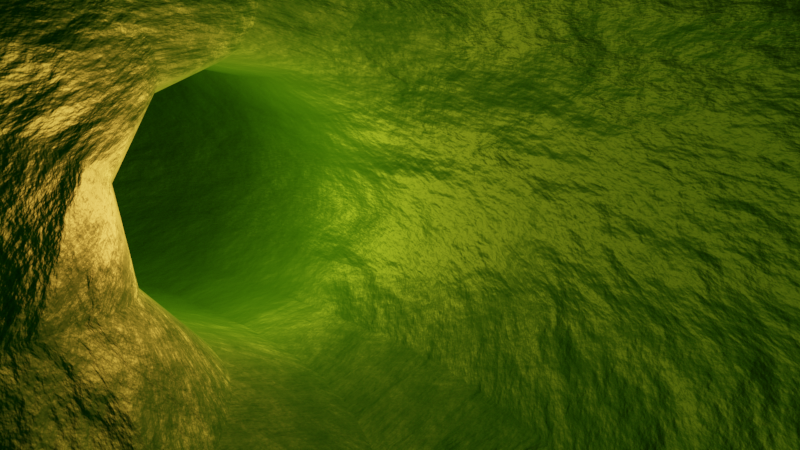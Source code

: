 # Source: Tunnel_Animation.blend  (saved by Blender 2.81.16; exported with 4.5.12 LTS)
import bpy
from mathutils import Matrix  # noqa: F401  (used for matrix-valued properties, if any)

bpy.ops.wm.read_factory_settings(use_empty=True)
scene = bpy.context.scene
scene.name = 'Scene'

# ---- collections
col_collection = bpy.data.collections.new('Collection'); scene.collection.children.link(col_collection)

# ---- materials (node trees are filled in below, after node groups)
mat_material_001 = bpy.data.materials.new('Material.001')
mat_material_001.use_transparent_shadow = False

# ---- material node trees
mat_material_001.use_nodes = True; mat_material_001.node_tree.nodes.clear()
_N = mat_material_001.node_tree.nodes; _L = mat_material_001.node_tree.links
n0 = _N.new('ShaderNodeOutputMaterial'); n0.name = 'Material Output'; n0.location = (300, 300)
n1 = _N.new('ShaderNodeBsdfPrincipled'); n1.name = 'Principled BSDF'; n1.location = (10, 300)
n1.distribution = 'GGX'
n1.subsurface_method = 'BURLEY'
n1.inputs[0].default_value = (0.02122, 0.227, 0.004391, 1.0)
n1.inputs[1].default_value = 0.5
n1.inputs[3].default_value = 1.45
n1.inputs[27].default_value = (0.0, 0.0, 0.0, 1.0)
n1.inputs[28].default_value = 1.0
n2 = _N.new('ShaderNodeTexNoise'); n2.name = 'Noise Texture'; n2.location = (-435, -108)
n2.inputs[2].default_value = 2.0
n2.inputs[3].default_value = 10.0
n3 = _N.new('ShaderNodeBump'); n3.name = 'Bump'; n3.location = (-207, -119)
n3.inputs[1].default_value = 1.5
n3.inputs[2].default_value = 1.0
_L.new(n1.outputs[0], n0.inputs[0])
_L.new(n3.outputs[0], n1.inputs[5])
_L.new(n2.outputs[1], n3.inputs[3])
n0.is_active_output = True

# ---- world
world_world = bpy.data.worlds.new('World'); scene.world = world_world
world_world.use_nodes = True; world_world.node_tree.nodes.clear()
_N = world_world.node_tree.nodes; _L = world_world.node_tree.links
n0 = _N.new('ShaderNodeOutputWorld'); n0.name = 'World Output'; n0.location = (300, 300)
n1 = _N.new('ShaderNodeBackground'); n1.name = 'Background'; n1.location = (10, 300)
n1.inputs[0].default_value = (0.05088, 0.05088, 0.05088, 1.0)
_L.new(n1.outputs[0], n0.inputs[0])
n0.is_active_output = True
world_world.color = (0.05088, 0.05088, 0.05088)
world_world.use_sun_shadow = False
world_world.sun_shadow_jitter_overblur = 0.0

# ---- cameras
cam_camera = bpy.data.cameras.new('Camera')
cam_camera.clip_end = 100.0
cam_camera.lens = 15.0
cam_camera.ortho_scale = 7.314

# ---- lights
light_light = bpy.data.lights.new('Light', 'POINT')
light_light.color = (1.0, 0.2961, 0.06301)
light_light.transmission_factor = 0.0
light_light.energy = 500.0
light_light.shadow_soft_size = 0.1
light_light.shadow_maximum_resolution = 0.006
light_light.use_absolute_resolution = True

# ---- meshes
me_beziercircle_001 = bpy.data.meshes.new('BezierCircle.001')
me_beziercircle_001.from_pydata([(0.0007799, -1.225, 0.1301), (0.001595, -1.13, 0.2252), (0.001983, -0.9999, 0.26), (0.00184, -0.8699, 0.2251), (0.001203, -0.7748, 0.1299), (0.0002445, -0.74, -6.246e-05), (-0.0007799, -0.7749, -0.1301), (-0.001595, -0.8701, -0.2252), (-0.001983, -1.0, -0.26), (-0.00184, -1.13, -0.2251), (-0.001203, -1.225, -0.1299), (-0.0002445, -1.26, 6.243e-05), (-0.1761, -1.213, 0.1242), (-0.1703, -1.118, 0.2195), (-0.1557, -0.9894, 0.2547), (-0.136, -0.8607, 0.2205), (-0.1167, -0.7669, 0.1259), (-0.1028, -0.7331, -0.003632), (-0.09816, -0.7684, -0.1334), (-0.1039, -0.8633, -0.2287), (-0.1186, -0.9923, -0.264), (-0.1382, -1.121, -0.2297), (-0.1576, -1.215, -0.1352), (-0.1714, -1.249, -0.005627), (-0.3444, -1.179, 0.1056), (-0.3329, -1.086, 0.2014), (-0.304, -0.9595, 0.2382), (-0.2655, -0.8346, 0.206), (-0.2275, -0.7446, 0.1134), (-0.2005, -0.7134, -0.01466), (-0.1914, -0.7496, -0.144), (-0.2029, -0.8433, -0.2399), (-0.2318, -0.9695, -0.2766), (-0.2704, -1.094, -0.2444), (-0.3083, -1.184, -0.1519), (-0.3354, -1.216, -0.02377), (-0.5018, -1.125, 0.07719), (-0.4838, -1.034, 0.1742), (-0.4412, -0.9122, 0.2134), (-0.3851, -0.7934, 0.1843), (-0.3308, -0.709, 0.09463), (-0.2927, -0.6817, -0.03152), (-0.281, -0.7187, -0.1604), (-0.2989, -0.8103, -0.2574), (-0.3416, -0.9317, -0.2966), (-0.3976, -1.051, -0.2675), (-0.452, -1.135, -0.1778), (-0.4901, -1.162, -0.05166), (-0.6466, -1.053, 0.04209), (-0.6217, -0.9648, 0.1408), (-0.566, -0.8498, 0.1831), (-0.4942, -0.7388, 0.1577), (-0.4258, -0.6614, 0.0714), (-0.379, -0.6385, -0.05267), (-0.3663, -0.6761, -0.1813), (-0.3911, -0.7642, -0.2799), (-0.4469, -0.8791, -0.3223), (-0.5186, -0.9902, -0.2969), (-0.587, -1.068, -0.2106), (-0.6339, -1.09, -0.08651), (-0.7778, -0.9642, 0.003116), (-0.7457, -0.881, 0.1039), (-0.6777, -0.7743, 0.1498), (-0.5921, -0.6726, 0.1285), (-0.5119, -0.6032, 0.04564), (-0.4585, -0.5847, -0.07651), (-0.4462, -0.6221, -0.2052), (-0.4784, -0.7052, -0.306), (-0.5463, -0.812, -0.3519), (-0.6319, -0.9136, -0.3306), (-0.7122, -0.983, -0.2477), (-0.7656, -1.001, -0.1256), (-0.8948, -0.8607, -0.03704), (-0.8552, -0.7842, 0.0663), (-0.7758, -0.6875, 0.116), (-0.6781, -0.5965, 0.09879), (-0.5882, -0.5357, 0.01923), (-0.5301, -0.5214, -0.1013), (-0.5195, -0.5573, -0.2306), (-0.5592, -0.6338, -0.3339), (-0.6385, -0.7306, -0.3837), (-0.7362, -0.8215, -0.3664), (-0.8261, -0.8823, -0.2869), (-0.8842, -0.8966, -0.1663), (-0.9967, -0.744, -0.0758), (-0.9496, -0.676, 0.03033), (-0.8599, -0.5911, 0.08393), (-0.7517, -0.5122, 0.07064), (-0.654, -0.4604, -0.005985), (-0.5929, -0.4495, -0.1254), (-0.5848, -0.4825, -0.2556), (-0.6319, -0.5506, -0.3618), (-0.7216, -0.6354, -0.4154), (-0.8298, -0.7143, -0.4021), (-0.9276, -0.7662, -0.3254), (-0.9887, -0.777, -0.206), (-1.083, -0.6153, -0.1107), (-1.029, -0.558, -0.001658), (-0.9296, -0.4871, 0.05564), (-0.8125, -0.4215, 0.04589), (-0.7086, -0.3788, -0.0283), (-0.6458, -0.3705, -0.147), (-0.6409, -0.3988, -0.2785), (-0.6952, -0.4561, -0.3875), (-0.7941, -0.5271, -0.4448), (-0.9113, -0.5927, -0.4351), (-1.015, -0.6354, -0.3609), (-1.078, -0.6437, -0.2421), (-1.152, -0.476, -0.1391), (-1.091, -0.4318, -0.02746), (-0.9844, -0.3768, 0.03304), (-0.8601, -0.3258, 0.02619), (-0.7516, -0.2924, -0.04615), (-0.6881, -0.2855, -0.1646), (-0.6866, -0.3071, -0.2974), (-0.7474, -0.3513, -0.4091), (-0.8543, -0.4063, -0.4696), (-0.9787, -0.4573, -0.4627), (-1.087, -0.4907, -0.3904), (-1.151, -0.4975, -0.2719), (-1.204, -0.3274, -0.1585), (-1.137, -0.2988, -0.04494), (-1.024, -0.2618, 0.01785), (-0.8944, -0.2265, 0.01301), (-0.7828, -0.2022, -0.05818), (-0.7193, -0.1955, -0.1766), (-0.7209, -0.2081, -0.3106), (-0.7871, -0.2367, -0.4242), (-0.9003, -0.2736, -0.487), (-1.03, -0.309, -0.4822), (-1.142, -0.3333, -0.411), (-1.205, -0.34, -0.2925), (-1.236, -0.1713, -0.1665), (-1.166, -0.1605, -0.05208), (-1.049, -0.1433, 0.01167), (-0.9156, -0.1245, 0.007605), (-0.8022, -0.1089, -0.06317), (-0.739, -0.1009, -0.1817), (-0.7429, -0.1024, -0.3162), (-0.8128, -0.1133, -0.4307), (-0.9301, -0.1304, -0.4944), (-1.063, -0.1493, -0.4904), (-1.177, -0.1648, -0.4196), (-1.24, -0.1729, -0.3011), (-1.249, -0.009516, -0.1607), (-1.177, -0.0179, -0.04696), (-1.058, -0.02148, 0.016), (-0.9237, -0.01931, 0.0113), (-0.8096, -0.01197, -0.0598), (-0.7466, -0.001416, -0.1782), (-0.7515, 0.009516, -0.3123), (-0.8229, 0.0179, -0.426), (-0.9418, 0.02148, -0.489), (-1.076, 0.01931, -0.4843), (-1.19, 0.01197, -0.4132), (-1.253, 0.001416, -0.2948), (-1.24, 0.1551, -0.1395), (-1.17, 0.1277, -0.02821), (-1.052, 0.1036, 0.03212), (-0.9181, 0.08925, 0.02531), (-0.8045, 0.08848, -0.04683), (-0.7414, 0.1015, -0.165), (-0.7456, 0.1248, -0.2974), (-0.8161, 0.1522, -0.4088), (-0.934, 0.1764, -0.4691), (-1.068, 0.1907, -0.4623), (-1.181, 0.1915, -0.3902), (-1.244, 0.1785, -0.272), (-1.211, 0.3126, -0.1053), (-1.144, 0.2679, 0.002272), (-1.03, 0.2245, 0.05846), (-0.8989, 0.194, 0.04819), (-0.7868, 0.1847, -0.02578), (-0.7234, 0.1991, -0.1437), (-0.7257, 0.2332, -0.2738), (-0.7931, 0.2779, -0.3814), (-0.9074, 0.3213, -0.4376), (-1.038, 0.3518, -0.4273), (-1.15, 0.3611, -0.3534), (-1.213, 0.3467, -0.2355), (-1.163, 0.4614, -0.06079), (-1.1, 0.4016, 0.04235), (-0.9916, 0.3408, 0.09338), (-0.8658, 0.2952, 0.07862), (-0.7566, 0.2772, 0.002025), (-0.6933, 0.2914, -0.1159), (-0.6928, 0.3341, -0.2435), (-0.7553, 0.3939, -0.3466), (-0.8639, 0.4548, -0.3977), (-0.9897, 0.5003, -0.3829), (-1.099, 0.5184, -0.3063), (-1.162, 0.5041, -0.1884), (-1.096, 0.6001, -0.008721), (-1.039, 0.5277, 0.08973), (-0.9381, 0.4515, 0.135), (-0.819, 0.392, 0.1151), (-0.7141, 0.3651, 0.03517), (-0.6515, 0.378, -0.08325), (-0.6479, 0.4272, -0.2085), (-0.7043, 0.4996, -0.3069), (-0.8056, 0.5758, -0.3522), (-0.9246, 0.6353, -0.3322), (-1.03, 0.6622, -0.2523), (-1.092, 0.6493, -0.1339), (-1.011, 0.7275, 0.04811), (-0.9618, 0.6448, 0.142), (-0.8693, 0.5553, 0.1814), (-0.7587, 0.483, 0.1558), (-0.6596, 0.4473, 0.07197), (-0.5986, 0.4578, -0.04753), (-0.592, 0.5115, -0.1707), (-0.6416, 0.5943, -0.2646), (-0.7341, 0.6837, -0.304), (-0.8447, 0.756, -0.2784), (-0.9437, 0.7917, -0.1946), (-1.005, 0.7813, -0.07509), (-0.9103, 0.8426, 0.107), (-0.868, 0.7517, 0.1967), (-0.7856, 0.6507, 0.2302), (-0.6851, 0.5668, 0.1987), (-0.5936, 0.5225, 0.1106), (-0.5355, 0.5297, -0.01064), (-0.5264, 0.5863, -0.1324), (-0.5688, 0.6773, -0.2221), (-0.6512, 0.7782, -0.2556), (-0.7516, 0.8621, -0.2241), (-0.8431, 0.9064, -0.136), (-0.9012, 0.8993, -0.01477), (-0.7934, 0.9443, 0.1651), (-0.7585, 0.8469, 0.2511), (-0.6873, 0.7362, 0.2792), (-0.5988, 0.6419, 0.2417), (-0.5168, 0.5893, 0.1489), (-0.4632, 0.5925, 0.02543), (-0.4525, 0.6507, -0.09548), (-0.4874, 0.7481, -0.1815), (-0.5586, 0.8588, -0.2095), (-0.6471, 0.9531, -0.1721), (-0.7291, 1.006, -0.07919), (-0.7826, 1.002, 0.04424), (-0.6611, 1.031, 0.2198), (-0.6337, 0.929, 0.3027), (-0.5748, 0.8102, 0.3257), (-0.5003, 0.7067, 0.2825), (-0.4301, 0.6464, 0.1848), (-0.383, 0.6454, 0.05872), (-0.3717, 0.7039, -0.06195), (-0.3991, 0.8063, -0.1449), (-0.458, 0.9251, -0.1678), (-0.5325, 1.029, -0.1247), (-0.6027, 1.089, -0.02697), (-0.6498, 1.09, 0.0991), (-0.5142, 1.102, 0.2678), (-0.4941, 0.9963, 0.3483), (-0.4488, 0.871, 0.3669), (-0.3903, 0.7598, 0.3186), (-0.3343, 0.6927, 0.2162), (-0.2959, 0.6874, 0.08736), (-0.2854, 0.7456, -0.03355), (-0.3054, 0.8516, -0.1141), (-0.3508, 0.9769, -0.1327), (-0.4093, 1.088, -0.08431), (-0.4653, 1.155, 0.01802), (-0.5037, 1.16, 0.1469), (-0.3537, 1.155, 0.306), (-0.3406, 1.047, 0.3849), (-0.3097, 0.9168, 0.4), (-0.2693, 0.7997, 0.3474), (-0.2302, 0.727, 0.2411), (-0.2029, 0.7182, 0.1096), (-0.1947, 0.7756, -0.0118), (-0.2077, 0.8839, -0.09067), (-0.2386, 1.014, -0.1058), (-0.279, 1.131, -0.05322), (-0.3181, 1.204, 0.05307), (-0.3454, 1.213, 0.1846), (-0.1811, 1.188, 0.3309), (-0.1745, 1.079, 0.4088), (-0.1588, 0.9458, 0.4218), (-0.1382, 0.8249, 0.3664), (-0.1183, 0.7485, 0.2574), (-0.1043, 0.7371, 0.124), (-0.1, 0.7938, 0.001985), (-0.1066, 0.9033, -0.07596), (-0.1223, 1.036, -0.08895), (-0.1429, 1.157, -0.03352), (-0.1628, 1.234, 0.07549), (-0.1768, 1.245, 0.2089), (0.0009008, 1.2, 0.3389), (0.00163, 1.09, 0.4166), (0.001922, 0.956, 0.4289), (0.001699, 0.8338, 0.3726), (0.001021, 0.7561, 0.2627), (6.952e-05, 0.7438, 0.1287), (-0.0009008, 0.8001, 0.006456), (-0.00163, 0.91, -0.07122), (-0.001922, 1.044, -0.08354), (-0.001699, 1.166, -0.02719), (-0.001021, 1.244, 0.08271), (-6.951e-05, 1.256, 0.2167), (0.1832, 1.189, 0.3282), (0.1781, 1.079, 0.4062), (0.163, 0.9462, 0.4194), (0.142, 0.8252, 0.3643), (0.1207, 0.7488, 0.2555), (0.1049, 0.7374, 0.1224), (0.09865, 0.7941, 0.0004737), (0.1038, 0.9037, -0.07753), (0.1189, 1.037, -0.09071), (0.1398, 1.158, -0.03555), (0.1611, 1.234, 0.07318), (0.177, 1.246, 0.2063), (0.356, 1.156, 0.3009), (0.3444, 1.048, 0.3799), (0.3141, 0.9176, 0.3954), (0.2733, 0.8003, 0.3433), (0.2329, 0.7276, 0.2376), (0.2038, 0.7187, 0.1065), (0.1936, 0.7761, -0.01481), (0.2052, 0.8845, -0.0938), (0.2355, 1.015, -0.1093), (0.2763, 1.132, -0.05725), (0.3167, 1.205, 0.0485), (0.3458, 1.214, 0.1796), (0.5166, 1.103, 0.2603), (0.4979, 0.9974, 0.3411), (0.4532, 0.8719, 0.3602), (0.3944, 0.7607, 0.3126), (0.3372, 0.6934, 0.211), (0.297, 0.6881, 0.08268), (0.2846, 0.7463, -0.03803), (0.3032, 0.8524, -0.1188), (0.3479, 0.9779, -0.1379), (0.4068, 1.089, -0.0903), (0.4639, 1.156, 0.01128), (0.5041, 1.162, 0.1396), (0.6634, 1.033, 0.2101), (0.6374, 0.9303, 0.2933), (0.5793, 0.8113, 0.317), (0.5045, 0.7077, 0.2748), (0.4331, 0.6472, 0.178), (0.3843, 0.6461, 0.05258), (0.3711, 0.7047, -0.06787), (0.397, 0.8073, -0.1511), (0.4552, 0.9263, -0.1748), (0.53, 1.03, -0.1325), (0.6014, 1.09, -0.03577), (0.6502, 1.091, 0.08964), (0.7955, 0.946, 0.1535), (0.7621, 0.8484, 0.2398), (0.6916, 0.7374, 0.2687), (0.6029, 0.6429, 0.2324), (0.5198, 0.5902, 0.1406), (0.4646, 0.5933, 0.01792), (0.452, 0.6515, -0.1028), (0.4854, 0.7492, -0.1891), (0.556, 0.8601, -0.218), (0.6446, 0.9546, -0.1817), (0.7277, 1.007, -0.08992), (0.7829, 1.004, 0.03277), (0.9123, 0.8444, 0.09351), (0.8714, 0.7532, 0.1837), (0.7898, 0.652, 0.2182), (0.6892, 0.5679, 0.188), (0.5966, 0.5234, 0.101), (0.5369, 0.5304, -0.01942), (0.526, 0.5872, -0.141), (0.5669, 0.6784, -0.2311), (0.6486, 0.7796, -0.2657), (0.7492, 0.8637, -0.2354), (0.8417, 0.9082, -0.1484), (0.9014, 0.9011, -0.02805), (1.013, 0.7292, 0.03307), (0.965, 0.6463, 0.1275), (0.8733, 0.5565, 0.168), (0.7626, 0.484, 0.1438), (0.6625, 0.4481, 0.06127), (0.5999, 0.4585, -0.05742), (0.5916, 0.5124, -0.1805), (0.6397, 0.5953, -0.2749), (0.7314, 0.6851, -0.3154), (0.8421, 0.7576, -0.2912), (0.9422, 0.7935, -0.2087), (1.005, 0.7831, -0.08997), (1.097, 0.6017, -0.02508), (1.042, 0.5291, 0.07402), (0.9419, 0.4526, 0.1206), (0.8228, 0.3929, 0.1021), (0.7169, 0.3658, 0.02351), (0.6527, 0.3786, -0.09408), (0.6474, 0.4279, -0.2192), (0.7023, 0.5005, -0.3183), (0.8028, 0.577, -0.3648), (0.922, 0.6368, -0.3463), (1.028, 0.6639, -0.2678), (1.092, 0.651, -0.1502), (1.164, 0.4628, -0.07821), (1.103, 0.4028, 0.02567), (0.9952, 0.3417, 0.07802), (0.8693, 0.2959, 0.06482), (0.7592, 0.2777, -0.01039), (0.6944, 0.2919, -0.1275), (0.6922, 0.3347, -0.255), (0.7532, 0.3947, -0.3589), (0.8611, 0.4558, -0.4113), (0.987, 0.5016, -0.3981), (1.097, 0.5198, -0.3229), (1.162, 0.5056, -0.2058), (1.212, 0.3137, -0.1235), (1.147, 0.2688, -0.01511), (1.033, 0.2252, 0.04248), (0.9022, 0.1945, 0.03383), (0.7892, 0.1851, -0.03875), (0.7244, 0.1994, -0.1558), (0.725, 0.2336, -0.286), (0.7909, 0.2785, -0.3944), (0.9045, 0.3221, -0.452), (1.035, 0.3527, -0.4433), (1.148, 0.3621, -0.3708), (1.213, 0.3478, -0.2537), (1.241, 0.1557, -0.1582), (1.172, 0.1283, -0.04601), (1.055, 0.104, 0.01577), (0.9213, 0.08955, 0.0106), (0.8068, 0.08868, -0.06014), (0.7422, 0.1017, -0.1775), (0.7448, 0.125, -0.31), (0.8139, 0.1525, -0.4222), (0.931, 0.1767, -0.484), (1.065, 0.1912, -0.4788), (1.179, 0.1921, -0.408), (1.244, 0.1791, -0.2907), (1.249, -0.009396, -0.1794), (1.179, -0.01778, -0.06484), (1.061, -0.0214, -0.0004546), (0.9267, -0.01929, -0.003528), (0.8118, -0.01201, -0.07324), (0.7473, -0.001508, -0.1909), (0.7506, 0.009396, -0.325), (0.8206, 0.01778, -0.4396), (0.9388, 0.0214, -0.504), (1.073, 0.01929, -0.5009), (1.188, 0.01201, -0.4312), (1.253, 0.001508, -0.3136), (1.237, -0.1715, -0.185), (1.168, -0.1606, -0.06974), (1.052, -0.1434, -0.004614), (0.9186, -0.1245, -0.007102), (0.8043, -0.109, -0.07653), (0.7397, -0.1011, -0.1943), (0.7419, -0.1027, -0.3289), (0.8105, -0.1136, -0.4441), (0.927, -0.1308, -0.5093), (1.06, -0.1497, -0.5068), (1.175, -0.1652, -0.4374), (1.239, -0.1731, -0.3196), (1.204, -0.3278, -0.1764), (1.14, -0.2991, -0.06209), (1.027, -0.262, 0.001988), (0.8973, -0.2266, -0.001376), (0.7849, -0.2024, -0.07128), (0.72, -0.1957, -0.189), (0.72, -0.2085, -0.323), (0.7849, -0.2373, -0.4373), (0.8973, -0.2743, -0.5014), (1.027, -0.3097, -0.498), (1.139, -0.334, -0.4281), (1.204, -0.3406, -0.3104), (1.153, -0.4766, -0.1561), (1.094, -0.4322, -0.04382), (0.9873, -0.377, 0.01782), (0.863, -0.3259, 0.01234), (0.7537, -0.2925, -0.0588), (0.6888, -0.2858, -0.1765), (0.6857, -0.3076, -0.3093), (0.7452, -0.352, -0.4215), (0.8514, -0.4072, -0.4832), (0.9758, -0.4583, -0.4777), (1.085, -0.4917, -0.4066), (1.15, -0.4984, -0.2888), (1.084, -0.6161, -0.1265), (1.031, -0.5585, -0.01699), (0.9326, -0.4873, 0.0413), (0.8154, -0.4216, 0.03276), (0.7107, -0.379, -0.04031), (0.6466, -0.3709, -0.1583), (0.6401, -0.3995, -0.2897), (0.6931, -0.4571, -0.3992), (0.7913, -0.5283, -0.4575), (0.9085, -0.594, -0.4489), (1.013, -0.6366, -0.3759), (1.077, -0.6447, -0.2578), (0.9978, -0.7448, -0.0902), (0.952, -0.6764, 0.01629), (0.863, -0.5913, 0.0707), (0.7548, -0.5123, 0.05844), (0.6562, -0.4606, -0.01718), (0.5937, -0.45, -0.1359), (0.5841, -0.4833, -0.266), (0.6299, -0.5517, -0.3724), (0.7189, -0.6368, -0.4268), (0.8271, -0.7158, -0.4146), (0.9257, -0.7675, -0.339), (0.9882, -0.7781, -0.2202), (0.896, -0.8614, -0.04978), (0.8577, -0.7845, 0.05377), (0.7791, -0.6875, 0.1041), (0.6813, -0.5965, 0.08772), (0.5905, -0.5359, 0.009026), (0.531, -0.5218, -0.1109), (0.5188, -0.5582, -0.2399), (0.5572, -0.6351, -0.3435), (0.6358, -0.7321, -0.3938), (0.7336, -0.8231, -0.3774), (0.8244, -0.8837, -0.2987), (0.8838, -0.8977, -0.1788), (0.7792, -0.9647, -0.007746), (0.7484, -0.8811, 0.09312), (0.6811, -0.7741, 0.1394), (0.5954, -0.6725, 0.1187), (0.5142, -0.6033, 0.03658), (0.4593, -0.5852, -0.08498), (0.4455, -0.6231, -0.2134), (0.4764, -0.7066, -0.3143), (0.5437, -0.8136, -0.3606), (0.6294, -0.9153, -0.3399), (0.7105, -0.9844, -0.2577), (0.7654, -1.003, -0.1362), (0.6481, -1.053, 0.03332), (0.6246, -0.9647, 0.1319), (0.5695, -0.8495, 0.1744), (0.4976, -0.7385, 0.1494), (0.4282, -0.6614, 0.06364), (0.3798, -0.639, -0.05994), (0.3655, -0.6771, -0.1882), (0.389, -0.7657, -0.2868), (0.4441, -0.8809, -0.3293), (0.516, -0.9919, -0.3043), (0.5854, -1.069, -0.2185), (0.6338, -1.091, -0.09495), (0.5035, -1.125, 0.0707), (0.4869, -1.033, 0.1675), (0.4449, -0.9116, 0.2066), (0.3886, -0.7928, 0.1777), (0.3332, -0.7088, 0.0883), (0.2935, -0.6821, -0.03748), (0.2801, -0.7198, -0.166), (0.2966, -0.8118, -0.2628), (0.3387, -0.9335, -0.3019), (0.3949, -1.052, -0.2729), (0.4503, -1.136, -0.1836), (0.4901, -1.163, -0.0578), (0.3462, -1.179, 0.1015), (0.3362, -1.085, 0.1971), (0.3079, -0.9585, 0.2335), (0.269, -0.8338, 0.2012), (0.23, -0.7442, 0.1087), (0.2012, -0.7138, -0.01924), (0.1903, -0.7506, -0.1482), (0.2004, -0.8449, -0.2438), (0.2286, -0.9713, -0.2802), (0.2675, -1.096, -0.2479), (0.3066, -1.186, -0.1553), (0.3354, -1.216, -0.02745), (0.1778, -1.213, 0.1228), (0.1736, -1.117, 0.2176), (0.1596, -0.9881, 0.2523), (0.1397, -0.8597, 0.2176), (0.1191, -0.7664, 0.1228), (0.1034, -0.7333, -0.006766), (0.09683, -0.7693, -0.1363), (0.1011, -0.8648, -0.2311), (0.1151, -0.9941, -0.2658), (0.135, -1.123, -0.231), (0.1556, -1.216, -0.1362), (0.1713, -1.249, -0.006704)], [], [(0, 12, 23, 11), (1, 13, 12, 0), (2, 14, 13, 1), (3, 15, 14, 2), (4, 16, 15, 3), (5, 17, 16, 4), (6, 18, 17, 5), (7, 19, 18, 6), (8, 20, 19, 7), (9, 21, 20, 8), (10, 22, 21, 9), (11, 23, 22, 10), (12, 24, 35, 23), (13, 25, 24, 12), (14, 26, 25, 13), (15, 27, 26, 14), (16, 28, 27, 15), (17, 29, 28, 16), (18, 30, 29, 17), (19, 31, 30, 18), (20, 32, 31, 19), (21, 33, 32, 20), (22, 34, 33, 21), (23, 35, 34, 22), (24, 36, 47, 35), (25, 37, 36, 24), (26, 38, 37, 25), (27, 39, 38, 26), (28, 40, 39, 27), (29, 41, 40, 28), (30, 42, 41, 29), (31, 43, 42, 30), (32, 44, 43, 31), (33, 45, 44, 32), (34, 46, 45, 33), (35, 47, 46, 34), (36, 48, 59, 47), (37, 49, 48, 36), (38, 50, 49, 37), (39, 51, 50, 38), (40, 52, 51, 39), (41, 53, 52, 40), (42, 54, 53, 41), (43, 55, 54, 42), (44, 56, 55, 43), (45, 57, 56, 44), (46, 58, 57, 45), (47, 59, 58, 46), (48, 60, 71, 59), (49, 61, 60, 48), (50, 62, 61, 49), (51, 63, 62, 50), (52, 64, 63, 51), (53, 65, 64, 52), (54, 66, 65, 53), (55, 67, 66, 54), (56, 68, 67, 55), (57, 69, 68, 56), (58, 70, 69, 57), (59, 71, 70, 58), (60, 72, 83, 71), (61, 73, 72, 60), (62, 74, 73, 61), (63, 75, 74, 62), (64, 76, 75, 63), (65, 77, 76, 64), (66, 78, 77, 65), (67, 79, 78, 66), (68, 80, 79, 67), (69, 81, 80, 68), (70, 82, 81, 69), (71, 83, 82, 70), (72, 84, 95, 83), (73, 85, 84, 72), (74, 86, 85, 73), (75, 87, 86, 74), (76, 88, 87, 75), (77, 89, 88, 76), (78, 90, 89, 77), (79, 91, 90, 78), (80, 92, 91, 79), (81, 93, 92, 80), (82, 94, 93, 81), (83, 95, 94, 82), (84, 96, 107, 95), (85, 97, 96, 84), (86, 98, 97, 85), (87, 99, 98, 86), (88, 100, 99, 87), (89, 101, 100, 88), (90, 102, 101, 89), (91, 103, 102, 90), (92, 104, 103, 91), (93, 105, 104, 92), (94, 106, 105, 93), (95, 107, 106, 94), (96, 108, 119, 107), (97, 109, 108, 96), (98, 110, 109, 97), (99, 111, 110, 98), (100, 112, 111, 99), (101, 113, 112, 100), (102, 114, 113, 101), (103, 115, 114, 102), (104, 116, 115, 103), (105, 117, 116, 104), (106, 118, 117, 105), (107, 119, 118, 106), (108, 120, 131, 119), (109, 121, 120, 108), (110, 122, 121, 109), (111, 123, 122, 110), (112, 124, 123, 111), (113, 125, 124, 112), (114, 126, 125, 113), (115, 127, 126, 114), (116, 128, 127, 115), (117, 129, 128, 116), (118, 130, 129, 117), (119, 131, 130, 118), (120, 132, 143, 131), (121, 133, 132, 120), (122, 134, 133, 121), (123, 135, 134, 122), (124, 136, 135, 123), (125, 137, 136, 124), (126, 138, 137, 125), (127, 139, 138, 126), (128, 140, 139, 127), (129, 141, 140, 128), (130, 142, 141, 129), (131, 143, 142, 130), (132, 144, 155, 143), (133, 145, 144, 132), (134, 146, 145, 133), (135, 147, 146, 134), (136, 148, 147, 135), (137, 149, 148, 136), (138, 150, 149, 137), (139, 151, 150, 138), (140, 152, 151, 139), (141, 153, 152, 140), (142, 154, 153, 141), (143, 155, 154, 142), (144, 156, 167, 155), (145, 157, 156, 144), (146, 158, 157, 145), (147, 159, 158, 146), (148, 160, 159, 147), (149, 161, 160, 148), (150, 162, 161, 149), (151, 163, 162, 150), (152, 164, 163, 151), (153, 165, 164, 152), (154, 166, 165, 153), (155, 167, 166, 154), (156, 168, 179, 167), (157, 169, 168, 156), (158, 170, 169, 157), (159, 171, 170, 158), (160, 172, 171, 159), (161, 173, 172, 160), (162, 174, 173, 161), (163, 175, 174, 162), (164, 176, 175, 163), (165, 177, 176, 164), (166, 178, 177, 165), (167, 179, 178, 166), (168, 180, 191, 179), (169, 181, 180, 168), (170, 182, 181, 169), (171, 183, 182, 170), (172, 184, 183, 171), (173, 185, 184, 172), (174, 186, 185, 173), (175, 187, 186, 174), (176, 188, 187, 175), (177, 189, 188, 176), (178, 190, 189, 177), (179, 191, 190, 178), (180, 192, 203, 191), (181, 193, 192, 180), (182, 194, 193, 181), (183, 195, 194, 182), (184, 196, 195, 183), (185, 197, 196, 184), (186, 198, 197, 185), (187, 199, 198, 186), (188, 200, 199, 187), (189, 201, 200, 188), (190, 202, 201, 189), (191, 203, 202, 190), (192, 204, 215, 203), (193, 205, 204, 192), (194, 206, 205, 193), (195, 207, 206, 194), (196, 208, 207, 195), (197, 209, 208, 196), (198, 210, 209, 197), (199, 211, 210, 198), (200, 212, 211, 199), (201, 213, 212, 200), (202, 214, 213, 201), (203, 215, 214, 202), (204, 216, 227, 215), (205, 217, 216, 204), (206, 218, 217, 205), (207, 219, 218, 206), (208, 220, 219, 207), (209, 221, 220, 208), (210, 222, 221, 209), (211, 223, 222, 210), (212, 224, 223, 211), (213, 225, 224, 212), (214, 226, 225, 213), (215, 227, 226, 214), (216, 228, 239, 227), (217, 229, 228, 216), (218, 230, 229, 217), (219, 231, 230, 218), (220, 232, 231, 219), (221, 233, 232, 220), (222, 234, 233, 221), (223, 235, 234, 222), (224, 236, 235, 223), (225, 237, 236, 224), (226, 238, 237, 225), (227, 239, 238, 226), (228, 240, 251, 239), (229, 241, 240, 228), (230, 242, 241, 229), (231, 243, 242, 230), (232, 244, 243, 231), (233, 245, 244, 232), (234, 246, 245, 233), (235, 247, 246, 234), (236, 248, 247, 235), (237, 249, 248, 236), (238, 250, 249, 237), (239, 251, 250, 238), (240, 252, 263, 251), (241, 253, 252, 240), (242, 254, 253, 241), (243, 255, 254, 242), (244, 256, 255, 243), (245, 257, 256, 244), (246, 258, 257, 245), (247, 259, 258, 246), (248, 260, 259, 247), (249, 261, 260, 248), (250, 262, 261, 249), (251, 263, 262, 250), (252, 264, 275, 263), (253, 265, 264, 252), (254, 266, 265, 253), (255, 267, 266, 254), (256, 268, 267, 255), (257, 269, 268, 256), (258, 270, 269, 257), (259, 271, 270, 258), (260, 272, 271, 259), (261, 273, 272, 260), (262, 274, 273, 261), (263, 275, 274, 262), (264, 276, 287, 275), (265, 277, 276, 264), (266, 278, 277, 265), (267, 279, 278, 266), (268, 280, 279, 267), (269, 281, 280, 268), (270, 282, 281, 269), (271, 283, 282, 270), (272, 284, 283, 271), (273, 285, 284, 272), (274, 286, 285, 273), (275, 287, 286, 274), (276, 288, 299, 287), (277, 289, 288, 276), (278, 290, 289, 277), (279, 291, 290, 278), (280, 292, 291, 279), (281, 293, 292, 280), (282, 294, 293, 281), (283, 295, 294, 282), (284, 296, 295, 283), (285, 297, 296, 284), (286, 298, 297, 285), (287, 299, 298, 286), (288, 300, 311, 299), (289, 301, 300, 288), (290, 302, 301, 289), (291, 303, 302, 290), (292, 304, 303, 291), (293, 305, 304, 292), (294, 306, 305, 293), (295, 307, 306, 294), (296, 308, 307, 295), (297, 309, 308, 296), (298, 310, 309, 297), (299, 311, 310, 298), (300, 312, 323, 311), (301, 313, 312, 300), (302, 314, 313, 301), (303, 315, 314, 302), (304, 316, 315, 303), (305, 317, 316, 304), (306, 318, 317, 305), (307, 319, 318, 306), (308, 320, 319, 307), (309, 321, 320, 308), (310, 322, 321, 309), (311, 323, 322, 310), (312, 324, 335, 323), (313, 325, 324, 312), (314, 326, 325, 313), (315, 327, 326, 314), (316, 328, 327, 315), (317, 329, 328, 316), (318, 330, 329, 317), (319, 331, 330, 318), (320, 332, 331, 319), (321, 333, 332, 320), (322, 334, 333, 321), (323, 335, 334, 322), (324, 336, 347, 335), (325, 337, 336, 324), (326, 338, 337, 325), (327, 339, 338, 326), (328, 340, 339, 327), (329, 341, 340, 328), (330, 342, 341, 329), (331, 343, 342, 330), (332, 344, 343, 331), (333, 345, 344, 332), (334, 346, 345, 333), (335, 347, 346, 334), (336, 348, 359, 347), (337, 349, 348, 336), (338, 350, 349, 337), (339, 351, 350, 338), (340, 352, 351, 339), (341, 353, 352, 340), (342, 354, 353, 341), (343, 355, 354, 342), (344, 356, 355, 343), (345, 357, 356, 344), (346, 358, 357, 345), (347, 359, 358, 346), (348, 360, 371, 359), (349, 361, 360, 348), (350, 362, 361, 349), (351, 363, 362, 350), (352, 364, 363, 351), (353, 365, 364, 352), (354, 366, 365, 353), (355, 367, 366, 354), (356, 368, 367, 355), (357, 369, 368, 356), (358, 370, 369, 357), (359, 371, 370, 358), (360, 372, 383, 371), (361, 373, 372, 360), (362, 374, 373, 361), (363, 375, 374, 362), (364, 376, 375, 363), (365, 377, 376, 364), (366, 378, 377, 365), (367, 379, 378, 366), (368, 380, 379, 367), (369, 381, 380, 368), (370, 382, 381, 369), (371, 383, 382, 370), (372, 384, 395, 383), (373, 385, 384, 372), (374, 386, 385, 373), (375, 387, 386, 374), (376, 388, 387, 375), (377, 389, 388, 376), (378, 390, 389, 377), (379, 391, 390, 378), (380, 392, 391, 379), (381, 393, 392, 380), (382, 394, 393, 381), (383, 395, 394, 382), (384, 396, 407, 395), (385, 397, 396, 384), (386, 398, 397, 385), (387, 399, 398, 386), (388, 400, 399, 387), (389, 401, 400, 388), (390, 402, 401, 389), (391, 403, 402, 390), (392, 404, 403, 391), (393, 405, 404, 392), (394, 406, 405, 393), (395, 407, 406, 394), (396, 408, 419, 407), (397, 409, 408, 396), (398, 410, 409, 397), (399, 411, 410, 398), (400, 412, 411, 399), (401, 413, 412, 400), (402, 414, 413, 401), (403, 415, 414, 402), (404, 416, 415, 403), (405, 417, 416, 404), (406, 418, 417, 405), (407, 419, 418, 406), (408, 420, 431, 419), (409, 421, 420, 408), (410, 422, 421, 409), (411, 423, 422, 410), (412, 424, 423, 411), (413, 425, 424, 412), (414, 426, 425, 413), (415, 427, 426, 414), (416, 428, 427, 415), (417, 429, 428, 416), (418, 430, 429, 417), (419, 431, 430, 418), (420, 432, 443, 431), (421, 433, 432, 420), (422, 434, 433, 421), (423, 435, 434, 422), (424, 436, 435, 423), (425, 437, 436, 424), (426, 438, 437, 425), (427, 439, 438, 426), (428, 440, 439, 427), (429, 441, 440, 428), (430, 442, 441, 429), (431, 443, 442, 430), (432, 444, 455, 443), (433, 445, 444, 432), (434, 446, 445, 433), (435, 447, 446, 434), (436, 448, 447, 435), (437, 449, 448, 436), (438, 450, 449, 437), (439, 451, 450, 438), (440, 452, 451, 439), (441, 453, 452, 440), (442, 454, 453, 441), (443, 455, 454, 442), (444, 456, 467, 455), (445, 457, 456, 444), (446, 458, 457, 445), (447, 459, 458, 446), (448, 460, 459, 447), (449, 461, 460, 448), (450, 462, 461, 449), (451, 463, 462, 450), (452, 464, 463, 451), (453, 465, 464, 452), (454, 466, 465, 453), (455, 467, 466, 454), (456, 468, 479, 467), (457, 469, 468, 456), (458, 470, 469, 457), (459, 471, 470, 458), (460, 472, 471, 459), (461, 473, 472, 460), (462, 474, 473, 461), (463, 475, 474, 462), (464, 476, 475, 463), (465, 477, 476, 464), (466, 478, 477, 465), (467, 479, 478, 466), (468, 480, 491, 479), (469, 481, 480, 468), (470, 482, 481, 469), (471, 483, 482, 470), (472, 484, 483, 471), (473, 485, 484, 472), (474, 486, 485, 473), (475, 487, 486, 474), (476, 488, 487, 475), (477, 489, 488, 476), (478, 490, 489, 477), (479, 491, 490, 478), (480, 492, 503, 491), (481, 493, 492, 480), (482, 494, 493, 481), (483, 495, 494, 482), (484, 496, 495, 483), (485, 497, 496, 484), (486, 498, 497, 485), (487, 499, 498, 486), (488, 500, 499, 487), (489, 501, 500, 488), (490, 502, 501, 489), (491, 503, 502, 490), (492, 504, 515, 503), (493, 505, 504, 492), (494, 506, 505, 493), (495, 507, 506, 494), (496, 508, 507, 495), (497, 509, 508, 496), (498, 510, 509, 497), (499, 511, 510, 498), (500, 512, 511, 499), (501, 513, 512, 500), (502, 514, 513, 501), (503, 515, 514, 502), (504, 516, 527, 515), (505, 517, 516, 504), (506, 518, 517, 505), (507, 519, 518, 506), (508, 520, 519, 507), (509, 521, 520, 508), (510, 522, 521, 509), (511, 523, 522, 510), (512, 524, 523, 511), (513, 525, 524, 512), (514, 526, 525, 513), (515, 527, 526, 514), (516, 528, 539, 527), (517, 529, 528, 516), (518, 530, 529, 517), (519, 531, 530, 518), (520, 532, 531, 519), (521, 533, 532, 520), (522, 534, 533, 521), (523, 535, 534, 522), (524, 536, 535, 523), (525, 537, 536, 524), (526, 538, 537, 525), (527, 539, 538, 526), (528, 540, 551, 539), (529, 541, 540, 528), (530, 542, 541, 529), (531, 543, 542, 530), (532, 544, 543, 531), (533, 545, 544, 532), (534, 546, 545, 533), (535, 547, 546, 534), (536, 548, 547, 535), (537, 549, 548, 536), (538, 550, 549, 537), (539, 551, 550, 538), (540, 552, 563, 551), (541, 553, 552, 540), (542, 554, 553, 541), (543, 555, 554, 542), (544, 556, 555, 543), (545, 557, 556, 544), (546, 558, 557, 545), (547, 559, 558, 546), (548, 560, 559, 547), (549, 561, 560, 548), (550, 562, 561, 549), (551, 563, 562, 550), (552, 564, 575, 563), (553, 565, 564, 552), (554, 566, 565, 553), (555, 567, 566, 554), (556, 568, 567, 555), (557, 569, 568, 556), (558, 570, 569, 557), (559, 571, 570, 558), (560, 572, 571, 559), (561, 573, 572, 560), (562, 574, 573, 561), (563, 575, 574, 562), (564, 0, 11, 575), (565, 1, 0, 564), (566, 2, 1, 565), (567, 3, 2, 566), (568, 4, 3, 567), (569, 5, 4, 568), (570, 6, 5, 569), (571, 7, 6, 570), (572, 8, 7, 571), (573, 9, 8, 572), (574, 10, 9, 573), (575, 11, 10, 574)])
me_beziercircle_001.polygons.foreach_set('use_smooth', [True] * 576)
me_beziercircle_001.materials.append(mat_material_001)
me_beziercircle_001.use_remesh_fix_poles = True
me_beziercircle_001.use_remesh_preserve_attributes = False
me_beziercircle_001.use_mirror_vertex_groups = False
me_beziercircle_001.update()

# ---- curves / text
cu_beziercircle = bpy.data.curves.new('BezierCircle', 'CURVE')
cu_beziercircle.dimensions = '3D'
_sp = cu_beziercircle.splines.new('BEZIER'); _sp.bezier_points.add(3)
_sp.bezier_points.foreach_set('co', [-1.0, 0.0, -0.2365, 0.0, 1.0, 0.1727, 1.0, 0.0, -0.2522, 0.0, -1.0, 0.0])
_sp.bezier_points.foreach_set('handle_left', [-0.9926, -0.5579, -0.2823, -0.5748, 0.9991, 0.1769, 1.008, 0.5745, -0.2053, 0.5608, -1.001, -0.004284])
_sp.bezier_points.foreach_set('handle_right', [-1.008, 0.5728, -0.1895, 0.5765, 1.001, 0.1685, 0.9923, -0.5589, -0.2979, -0.5598, -0.9995, 0.004276])
for _p, _l, _r in zip(_sp.bezier_points, ['AUTO', 'AUTO', 'AUTO', 'AUTO'], ['AUTO', 'AUTO', 'AUTO', 'AUTO']): _p.handle_left_type = _l; _p.handle_right_type = _r
_sp.order_u = 0
_sp.order_v = 0
_sp.use_cyclic_u = True
cu_beziercircle.use_path = True
cu_beziercircle.use_path_clamp = True
cu_beziercircle.fill_mode = 'FULL'

# ---- objects
ob_light = bpy.data.objects.new('Light', light_light)
ob_camera = bpy.data.objects.new('Camera', cam_camera)
ob_path = bpy.data.objects.new('Path', cu_beziercircle)
ob_tunnel = bpy.data.objects.new('Tunnel', me_beziercircle_001)

# ---- transforms, parenting, visibility, modifiers, constraints
ob_light.location = (0.0, 0.0, 0.0)
ob_light.rotation_euler = (0.6503, 0.05522, 1.866)
ob_light.lock_rotations_4d = False
ob_light.empty_display_type = 'ARROWS'
ob_light.color = (0.0, 0.0, 0.0, 0.0)
ob_light.lineart.crease_threshold = 0.0
_c = ob_light.constraints.new('FOLLOW_PATH'); _c.name = 'Follow Path'
_c.target = ob_path
_c.offset = 75.95
ob_camera.location = (2.331e-05, -0.0007375, -0.09669)
ob_camera.rotation_euler = (1.557, -0.02301, 9.629)
ob_camera.lock_rotations_4d = False
ob_camera.empty_display_type = 'ARROWS'
ob_camera.color = (0.0, 0.0, 0.0, 0.0)
ob_camera.display_type = 'WIRE'
ob_camera.lineart.crease_threshold = 0.0
_c = ob_camera.constraints.new('FOLLOW_PATH'); _c.name = 'Follow Path'
_c.target = ob_path
_c.offset = 55.95
_c.use_curve_follow = True
ob_path.location = (0.0, 0.0, 0.0)
ob_path.scale = (5.0, 5.0, 5.0)
ob_path.lineart.crease_threshold = 0.0
ob_tunnel.location = (0.0, 0.0, 0.0)
ob_tunnel.scale = (5.0, 5.0, 5.0)
ob_tunnel.lineart.crease_threshold = 0.0
_m = ob_tunnel.modifiers.new('Displace', 'DISPLACE')
_m.strength = 0.3

# ---- collection membership
col_collection.objects.link(ob_light)
col_collection.objects.link(ob_camera)
col_collection.objects.link(ob_path)
col_collection.objects.link(ob_tunnel)

# ---- scene / render settings (as saved in the file)
scene.camera = ob_camera
scene.frame_start = 1; scene.frame_end = 240; scene.frame_set(130)
scene.render.engine = 'BLENDER_EEVEE_NEXT'
scene.render.image_settings.file_format = 'FFMPEG'
scene.render.image_settings.color_mode = 'RGB'
scene.cycles.use_denoising = False
scene.cycles.samples = 128
scene.cycles.sampling_pattern = 'TABULATED_SOBOL'
scene.cycles.use_adaptive_sampling = False
scene.cycles.use_light_tree = False
scene.view_settings.view_transform = 'Filmic'
bpy.context.view_layer.update()
